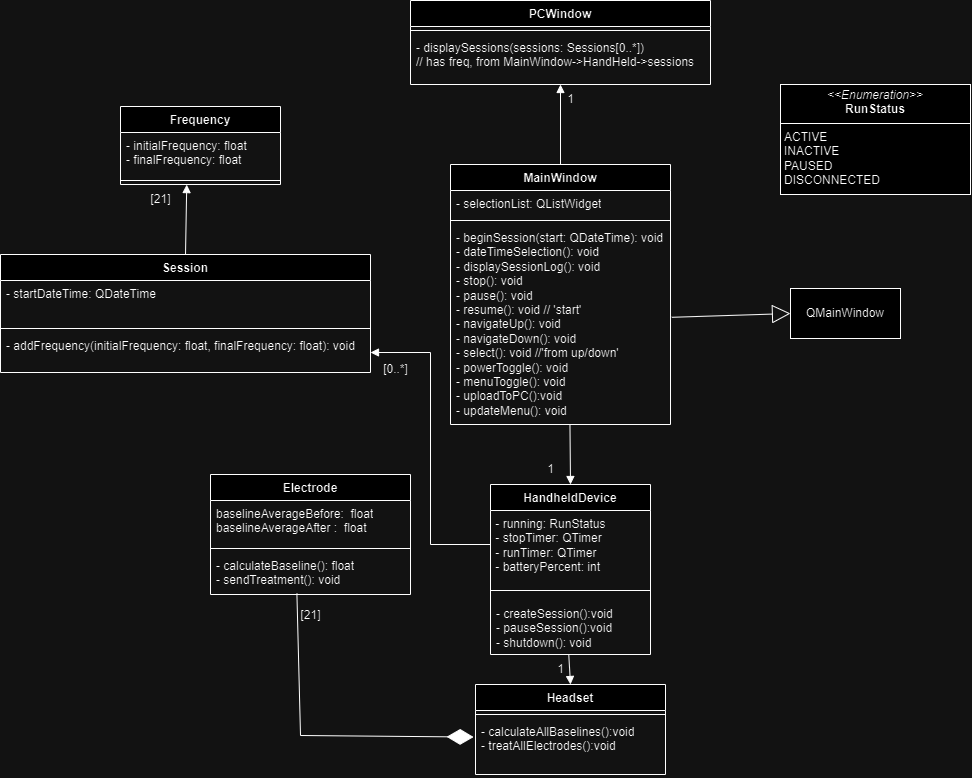

The diagram above was exported from draw.io. Its source (the exported page's mxGraphModel, read from the mxfile embedded in the PNG):
<mxGraphModel dx="2710" dy="1920" grid="1" gridSize="10" guides="1" tooltips="1" connect="1" arrows="1" fold="1" page="1" pageScale="1" pageWidth="850" pageHeight="1100" math="0" shadow="0">
  <root>
    <mxCell id="0" />
    <mxCell id="1" parent="0" />
    <mxCell id="oKFlmUYxz20STo6rYCpD-1" value="MainWindow" style="swimlane;fontStyle=1;align=center;verticalAlign=top;childLayout=stackLayout;horizontal=1;startSize=26;horizontalStack=0;resizeParent=1;resizeParentMax=0;resizeLast=0;collapsible=1;marginBottom=0;whiteSpace=wrap;html=1;" vertex="1" parent="1">
      <mxGeometry x="290" y="30" width="220" height="260" as="geometry" />
    </mxCell>
    <mxCell id="oKFlmUYxz20STo6rYCpD-2" value="- selectionList: QListWidget" style="text;strokeColor=none;fillColor=none;align=left;verticalAlign=top;spacingLeft=4;spacingRight=4;overflow=hidden;rotatable=0;points=[[0,0.5],[1,0.5]];portConstraint=eastwest;whiteSpace=wrap;html=1;" vertex="1" parent="oKFlmUYxz20STo6rYCpD-1">
      <mxGeometry y="26" width="220" height="26" as="geometry" />
    </mxCell>
    <mxCell id="oKFlmUYxz20STo6rYCpD-3" value="" style="line;strokeWidth=1;fillColor=none;align=left;verticalAlign=middle;spacingTop=-1;spacingLeft=3;spacingRight=3;rotatable=0;labelPosition=right;points=[];portConstraint=eastwest;strokeColor=inherit;" vertex="1" parent="oKFlmUYxz20STo6rYCpD-1">
      <mxGeometry y="52" width="220" height="8" as="geometry" />
    </mxCell>
    <mxCell id="oKFlmUYxz20STo6rYCpD-4" value="&lt;div&gt;&lt;div&gt;- beginSession(start: QDateTime): void&lt;/div&gt;&lt;div&gt;- dateTimeSelection(): void&lt;/div&gt;&lt;div&gt;- displaySessionLog(): void&lt;/div&gt;&lt;div&gt;- stop(): void&lt;/div&gt;&lt;/div&gt;&lt;div&gt;&lt;div&gt;&lt;span style=&quot;background-color: initial;&quot;&gt;- pause(): void&lt;/span&gt;&lt;/div&gt;&lt;/div&gt;- resume(): void // 'start'&lt;div&gt;&lt;span style=&quot;background-color: initial;&quot;&gt;- navigateUp(): void&lt;/span&gt;&lt;br&gt;&lt;/div&gt;&lt;div&gt;- navigateDown(): void&lt;/div&gt;&lt;div&gt;- select(): void //'from up/down'&lt;/div&gt;&lt;div&gt;- powerToggle(): void&lt;/div&gt;&lt;div&gt;- menuToggle(): void&lt;/div&gt;&lt;div&gt;- uploadToPC():void&lt;/div&gt;&lt;div&gt;- updateMenu(): void&lt;/div&gt;&lt;div&gt;&lt;br&gt;&lt;/div&gt;" style="text;strokeColor=none;fillColor=none;align=left;verticalAlign=top;spacingLeft=4;spacingRight=4;overflow=hidden;rotatable=0;points=[[0,0.5],[1,0.5]];portConstraint=eastwest;whiteSpace=wrap;html=1;" vertex="1" parent="oKFlmUYxz20STo6rYCpD-1">
      <mxGeometry y="60" width="220" height="200" as="geometry" />
    </mxCell>
    <mxCell id="oKFlmUYxz20STo6rYCpD-5" value="Headset" style="swimlane;fontStyle=1;align=center;verticalAlign=top;childLayout=stackLayout;horizontal=1;startSize=26;horizontalStack=0;resizeParent=1;resizeParentMax=0;resizeLast=0;collapsible=1;marginBottom=0;whiteSpace=wrap;html=1;" vertex="1" parent="1">
      <mxGeometry x="315" y="550" width="190" height="90" as="geometry" />
    </mxCell>
    <mxCell id="oKFlmUYxz20STo6rYCpD-7" value="" style="line;strokeWidth=1;fillColor=none;align=left;verticalAlign=middle;spacingTop=-1;spacingLeft=3;spacingRight=3;rotatable=0;labelPosition=right;points=[];portConstraint=eastwest;strokeColor=inherit;" vertex="1" parent="oKFlmUYxz20STo6rYCpD-5">
      <mxGeometry y="26" width="190" height="8" as="geometry" />
    </mxCell>
    <mxCell id="oKFlmUYxz20STo6rYCpD-8" value="&lt;div&gt;- calculateAllBaselines():void&lt;/div&gt;&lt;div&gt;- treatAllElectrodes():void&lt;/div&gt;" style="text;strokeColor=none;fillColor=none;align=left;verticalAlign=top;spacingLeft=4;spacingRight=4;overflow=hidden;rotatable=0;points=[[0,0.5],[1,0.5]];portConstraint=eastwest;whiteSpace=wrap;html=1;" vertex="1" parent="oKFlmUYxz20STo6rYCpD-5">
      <mxGeometry y="34" width="190" height="56" as="geometry" />
    </mxCell>
    <mxCell id="oKFlmUYxz20STo6rYCpD-9" value="Electrode" style="swimlane;fontStyle=1;align=center;verticalAlign=top;childLayout=stackLayout;horizontal=1;startSize=26;horizontalStack=0;resizeParent=1;resizeParentMax=0;resizeLast=0;collapsible=1;marginBottom=0;whiteSpace=wrap;html=1;" vertex="1" parent="1">
      <mxGeometry x="50" y="340" width="200" height="120" as="geometry" />
    </mxCell>
    <mxCell id="oKFlmUYxz20STo6rYCpD-10" value="baselineAverageBefore:&amp;nbsp; float&lt;br&gt;&lt;div&gt;baselineAverageAfter :&amp;nbsp; float&lt;br&gt;&lt;/div&gt;" style="text;strokeColor=none;fillColor=none;align=left;verticalAlign=top;spacingLeft=4;spacingRight=4;overflow=hidden;rotatable=0;points=[[0,0.5],[1,0.5]];portConstraint=eastwest;whiteSpace=wrap;html=1;" vertex="1" parent="oKFlmUYxz20STo6rYCpD-9">
      <mxGeometry y="26" width="200" height="44" as="geometry" />
    </mxCell>
    <mxCell id="oKFlmUYxz20STo6rYCpD-11" value="" style="line;strokeWidth=1;fillColor=none;align=left;verticalAlign=middle;spacingTop=-1;spacingLeft=3;spacingRight=3;rotatable=0;labelPosition=right;points=[];portConstraint=eastwest;strokeColor=inherit;" vertex="1" parent="oKFlmUYxz20STo6rYCpD-9">
      <mxGeometry y="70" width="200" height="8" as="geometry" />
    </mxCell>
    <mxCell id="oKFlmUYxz20STo6rYCpD-12" value="- calculateBaseline(): float&lt;div&gt;- sendTreatment(): void&lt;/div&gt;" style="text;strokeColor=none;fillColor=none;align=left;verticalAlign=top;spacingLeft=4;spacingRight=4;overflow=hidden;rotatable=0;points=[[0,0.5],[1,0.5]];portConstraint=eastwest;whiteSpace=wrap;html=1;" vertex="1" parent="oKFlmUYxz20STo6rYCpD-9">
      <mxGeometry y="78" width="200" height="42" as="geometry" />
    </mxCell>
    <mxCell id="oKFlmUYxz20STo6rYCpD-18" value="HandheldDevice" style="swimlane;fontStyle=1;align=center;verticalAlign=top;childLayout=stackLayout;horizontal=1;startSize=26;horizontalStack=0;resizeParent=1;resizeParentMax=0;resizeLast=0;collapsible=1;marginBottom=0;whiteSpace=wrap;html=1;" vertex="1" parent="1">
      <mxGeometry x="330" y="350" width="160" height="170" as="geometry" />
    </mxCell>
    <mxCell id="oKFlmUYxz20STo6rYCpD-75" value="&amp;nbsp;- running: RunStatus&lt;div&gt;&amp;nbsp;- stopTimer: QTimer&lt;/div&gt;&lt;div&gt;&amp;nbsp;- runTimer: QTimer&lt;/div&gt;&lt;div&gt;&amp;nbsp;- batteryPercent: int&lt;/div&gt;" style="text;html=1;align=left;verticalAlign=middle;resizable=0;points=[];autosize=1;strokeColor=none;fillColor=none;" vertex="1" parent="oKFlmUYxz20STo6rYCpD-18">
      <mxGeometry y="26" width="160" height="70" as="geometry" />
    </mxCell>
    <mxCell id="oKFlmUYxz20STo6rYCpD-20" value="" style="line;strokeWidth=1;fillColor=none;align=left;verticalAlign=middle;spacingTop=-1;spacingLeft=3;spacingRight=3;rotatable=0;labelPosition=right;points=[];portConstraint=eastwest;strokeColor=inherit;" vertex="1" parent="oKFlmUYxz20STo6rYCpD-18">
      <mxGeometry y="96" width="160" height="20" as="geometry" />
    </mxCell>
    <mxCell id="oKFlmUYxz20STo6rYCpD-21" value="- createSession():void&lt;div&gt;- pauseSession():void&lt;div&gt;- shutdown(): void&lt;/div&gt;&lt;/div&gt;" style="text;strokeColor=none;fillColor=none;align=left;verticalAlign=top;spacingLeft=4;spacingRight=4;overflow=hidden;rotatable=0;points=[[0,0.5],[1,0.5]];portConstraint=eastwest;whiteSpace=wrap;html=1;" vertex="1" parent="oKFlmUYxz20STo6rYCpD-18">
      <mxGeometry y="116" width="160" height="54" as="geometry" />
    </mxCell>
    <mxCell id="oKFlmUYxz20STo6rYCpD-22" value="Session" style="swimlane;fontStyle=1;align=center;verticalAlign=top;childLayout=stackLayout;horizontal=1;startSize=26;horizontalStack=0;resizeParent=1;resizeParentMax=0;resizeLast=0;collapsible=1;marginBottom=0;whiteSpace=wrap;html=1;" vertex="1" parent="1">
      <mxGeometry x="-160" y="120" width="370" height="118" as="geometry" />
    </mxCell>
    <mxCell id="oKFlmUYxz20STo6rYCpD-23" value="- startDateTime: QDateTime" style="text;strokeColor=none;fillColor=none;align=left;verticalAlign=top;spacingLeft=4;spacingRight=4;overflow=hidden;rotatable=0;points=[[0,0.5],[1,0.5]];portConstraint=eastwest;whiteSpace=wrap;html=1;" vertex="1" parent="oKFlmUYxz20STo6rYCpD-22">
      <mxGeometry y="26" width="370" height="44" as="geometry" />
    </mxCell>
    <mxCell id="oKFlmUYxz20STo6rYCpD-24" value="" style="line;strokeWidth=1;fillColor=none;align=left;verticalAlign=middle;spacingTop=-1;spacingLeft=3;spacingRight=3;rotatable=0;labelPosition=right;points=[];portConstraint=eastwest;strokeColor=inherit;" vertex="1" parent="oKFlmUYxz20STo6rYCpD-22">
      <mxGeometry y="70" width="370" height="8" as="geometry" />
    </mxCell>
    <mxCell id="oKFlmUYxz20STo6rYCpD-25" value="- addFrequency(initialFrequency: float, finalFrequency: float): void" style="text;strokeColor=none;fillColor=none;align=left;verticalAlign=top;spacingLeft=4;spacingRight=4;overflow=hidden;rotatable=0;points=[[0,0.5],[1,0.5]];portConstraint=eastwest;whiteSpace=wrap;html=1;" vertex="1" parent="oKFlmUYxz20STo6rYCpD-22">
      <mxGeometry y="78" width="370" height="40" as="geometry" />
    </mxCell>
    <mxCell id="oKFlmUYxz20STo6rYCpD-26" value="PCWindow" style="swimlane;fontStyle=1;align=center;verticalAlign=top;childLayout=stackLayout;horizontal=1;startSize=26;horizontalStack=0;resizeParent=1;resizeParentMax=0;resizeLast=0;collapsible=1;marginBottom=0;whiteSpace=wrap;html=1;" vertex="1" parent="1">
      <mxGeometry x="250" y="-134" width="300" height="84" as="geometry" />
    </mxCell>
    <mxCell id="oKFlmUYxz20STo6rYCpD-28" value="" style="line;strokeWidth=1;fillColor=none;align=left;verticalAlign=middle;spacingTop=-1;spacingLeft=3;spacingRight=3;rotatable=0;labelPosition=right;points=[];portConstraint=eastwest;strokeColor=inherit;" vertex="1" parent="oKFlmUYxz20STo6rYCpD-26">
      <mxGeometry y="26" width="300" height="8" as="geometry" />
    </mxCell>
    <mxCell id="oKFlmUYxz20STo6rYCpD-29" value="- displaySessions(sessions: Sessions[0..*])&amp;nbsp;&lt;div&gt;// has freq, from MainWindow-&amp;gt;HandHeld-&amp;gt;sessions&lt;/div&gt;" style="text;strokeColor=none;fillColor=none;align=left;verticalAlign=top;spacingLeft=4;spacingRight=4;overflow=hidden;rotatable=0;points=[[0,0.5],[1,0.5]];portConstraint=eastwest;whiteSpace=wrap;html=1;" vertex="1" parent="oKFlmUYxz20STo6rYCpD-26">
      <mxGeometry y="34" width="300" height="50" as="geometry" />
    </mxCell>
    <mxCell id="oKFlmUYxz20STo6rYCpD-30" value="QMainWindow" style="html=1;whiteSpace=wrap;" vertex="1" parent="1">
      <mxGeometry x="630" y="154" width="110" height="50" as="geometry" />
    </mxCell>
    <mxCell id="oKFlmUYxz20STo6rYCpD-32" value="" style="endArrow=block;endSize=16;endFill=0;html=1;rounded=0;exitX=1.006;exitY=0.464;exitDx=0;exitDy=0;entryX=0;entryY=0.5;entryDx=0;entryDy=0;exitPerimeter=0;" edge="1" parent="1" source="oKFlmUYxz20STo6rYCpD-4" target="oKFlmUYxz20STo6rYCpD-30">
      <mxGeometry width="160" relative="1" as="geometry">
        <mxPoint x="490" y="266" as="sourcePoint" />
        <mxPoint x="650" y="266" as="targetPoint" />
      </mxGeometry>
    </mxCell>
    <mxCell id="oKFlmUYxz20STo6rYCpD-37" value="" style="html=1;verticalAlign=bottom;endArrow=block;curved=0;rounded=0;exitX=0.543;exitY=1;exitDx=0;exitDy=0;exitPerimeter=0;entryX=0.5;entryY=0;entryDx=0;entryDy=0;" edge="1" parent="1" source="oKFlmUYxz20STo6rYCpD-4" target="oKFlmUYxz20STo6rYCpD-18">
      <mxGeometry width="80" relative="1" as="geometry">
        <mxPoint x="370" y="310" as="sourcePoint" />
        <mxPoint x="450" y="310" as="targetPoint" />
      </mxGeometry>
    </mxCell>
    <mxCell id="oKFlmUYxz20STo6rYCpD-38" value="1" style="text;html=1;align=center;verticalAlign=middle;resizable=0;points=[];autosize=1;strokeColor=none;fillColor=none;" vertex="1" parent="1">
      <mxGeometry x="375" y="320" width="30" height="30" as="geometry" />
    </mxCell>
    <mxCell id="oKFlmUYxz20STo6rYCpD-41" value="" style="html=1;verticalAlign=bottom;endArrow=block;curved=0;rounded=0;exitX=0.489;exitY=0.996;exitDx=0;exitDy=0;exitPerimeter=0;entryX=0.5;entryY=0;entryDx=0;entryDy=0;" edge="1" parent="1" source="oKFlmUYxz20STo6rYCpD-21" target="oKFlmUYxz20STo6rYCpD-5">
      <mxGeometry width="80" relative="1" as="geometry">
        <mxPoint x="434" y="490" as="sourcePoint" />
        <mxPoint x="435" y="589" as="targetPoint" />
      </mxGeometry>
    </mxCell>
    <mxCell id="oKFlmUYxz20STo6rYCpD-42" value="1" style="text;html=1;align=center;verticalAlign=middle;resizable=0;points=[];autosize=1;strokeColor=none;fillColor=none;" vertex="1" parent="1">
      <mxGeometry x="385" y="520" width="30" height="30" as="geometry" />
    </mxCell>
    <mxCell id="oKFlmUYxz20STo6rYCpD-44" value="" style="endArrow=diamondThin;endFill=1;endSize=24;html=1;rounded=0;exitX=0.432;exitY=0.978;exitDx=0;exitDy=0;exitPerimeter=0;entryX=-0.01;entryY=0.331;entryDx=0;entryDy=0;entryPerimeter=0;" edge="1" parent="1" source="oKFlmUYxz20STo6rYCpD-12" target="oKFlmUYxz20STo6rYCpD-8">
      <mxGeometry width="160" relative="1" as="geometry">
        <mxPoint x="110" y="600" as="sourcePoint" />
        <mxPoint x="310" y="600" as="targetPoint" />
        <Array as="points">
          <mxPoint x="140" y="601" />
        </Array>
      </mxGeometry>
    </mxCell>
    <mxCell id="oKFlmUYxz20STo6rYCpD-45" value="[21]" style="text;html=1;align=center;verticalAlign=middle;resizable=0;points=[];autosize=1;strokeColor=none;fillColor=none;" vertex="1" parent="1">
      <mxGeometry x="130" y="466" width="40" height="30" as="geometry" />
    </mxCell>
    <mxCell id="oKFlmUYxz20STo6rYCpD-50" value="" style="html=1;verticalAlign=bottom;endArrow=block;curved=0;rounded=0;entryX=1;entryY=0.5;entryDx=0;entryDy=0;" edge="1" parent="1" target="oKFlmUYxz20STo6rYCpD-25">
      <mxGeometry width="80" relative="1" as="geometry">
        <mxPoint x="330" y="410" as="sourcePoint" />
        <mxPoint x="200" y="220" as="targetPoint" />
        <Array as="points">
          <mxPoint x="270" y="410" />
          <mxPoint x="270" y="218" />
        </Array>
      </mxGeometry>
    </mxCell>
    <mxCell id="oKFlmUYxz20STo6rYCpD-52" value="[0..*]" style="text;html=1;align=center;verticalAlign=middle;resizable=0;points=[];autosize=1;strokeColor=none;fillColor=none;" vertex="1" parent="1">
      <mxGeometry x="210" y="220" width="50" height="30" as="geometry" />
    </mxCell>
    <mxCell id="oKFlmUYxz20STo6rYCpD-60" value="" style="html=1;verticalAlign=bottom;endArrow=block;curved=0;rounded=0;exitX=0.5;exitY=0;exitDx=0;exitDy=0;entryX=0.5;entryY=1;entryDx=0;entryDy=0;" edge="1" parent="1" source="oKFlmUYxz20STo6rYCpD-1" target="oKFlmUYxz20STo6rYCpD-26">
      <mxGeometry width="80" relative="1" as="geometry">
        <mxPoint x="510" y="60" as="sourcePoint" />
        <mxPoint x="511" y="159" as="targetPoint" />
      </mxGeometry>
    </mxCell>
    <mxCell id="oKFlmUYxz20STo6rYCpD-61" value="1" style="text;html=1;align=center;verticalAlign=middle;resizable=0;points=[];autosize=1;strokeColor=none;fillColor=none;" vertex="1" parent="1">
      <mxGeometry x="395" y="-50" width="30" height="30" as="geometry" />
    </mxCell>
    <mxCell id="oKFlmUYxz20STo6rYCpD-64" value="Frequency" style="swimlane;fontStyle=1;align=center;verticalAlign=top;childLayout=stackLayout;horizontal=1;startSize=26;horizontalStack=0;resizeParent=1;resizeParentMax=0;resizeLast=0;collapsible=1;marginBottom=0;whiteSpace=wrap;html=1;" vertex="1" parent="1">
      <mxGeometry x="-40" y="-28" width="160" height="78" as="geometry" />
    </mxCell>
    <mxCell id="oKFlmUYxz20STo6rYCpD-65" value="- initialFrequency: float&lt;div&gt;- finalFrequency: float&lt;/div&gt;" style="text;strokeColor=none;fillColor=none;align=left;verticalAlign=top;spacingLeft=4;spacingRight=4;overflow=hidden;rotatable=0;points=[[0,0.5],[1,0.5]];portConstraint=eastwest;whiteSpace=wrap;html=1;" vertex="1" parent="oKFlmUYxz20STo6rYCpD-64">
      <mxGeometry y="26" width="160" height="44" as="geometry" />
    </mxCell>
    <mxCell id="oKFlmUYxz20STo6rYCpD-66" value="" style="line;strokeWidth=1;fillColor=none;align=left;verticalAlign=middle;spacingTop=-1;spacingLeft=3;spacingRight=3;rotatable=0;labelPosition=right;points=[];portConstraint=eastwest;strokeColor=inherit;" vertex="1" parent="oKFlmUYxz20STo6rYCpD-64">
      <mxGeometry y="70" width="160" height="8" as="geometry" />
    </mxCell>
    <mxCell id="oKFlmUYxz20STo6rYCpD-70" value="" style="html=1;verticalAlign=bottom;endArrow=block;curved=0;rounded=0;entryX=0.414;entryY=1.011;entryDx=0;entryDy=0;entryPerimeter=0;exitX=0.5;exitY=0;exitDx=0;exitDy=0;" edge="1" parent="1" source="oKFlmUYxz20STo6rYCpD-22" target="oKFlmUYxz20STo6rYCpD-66">
      <mxGeometry width="80" relative="1" as="geometry">
        <mxPoint x="230" y="212" as="sourcePoint" />
        <mxPoint x="129.76" y="-11.920000000000073" as="targetPoint" />
        <Array as="points" />
      </mxGeometry>
    </mxCell>
    <mxCell id="oKFlmUYxz20STo6rYCpD-71" value="[21]" style="text;html=1;align=center;verticalAlign=middle;resizable=0;points=[];autosize=1;strokeColor=none;fillColor=none;" vertex="1" parent="1">
      <mxGeometry x="-20" y="50" width="40" height="30" as="geometry" />
    </mxCell>
    <mxCell id="oKFlmUYxz20STo6rYCpD-76" value="&lt;p style=&quot;margin:0px;margin-top:4px;text-align:center;&quot;&gt;&lt;i&gt;&amp;lt;&amp;lt;Enumeration&amp;gt;&amp;gt;&lt;/i&gt;&lt;br&gt;&lt;b&gt;RunStatus&lt;/b&gt;&lt;/p&gt;&lt;hr size=&quot;1&quot; style=&quot;border-style:solid;&quot;&gt;&lt;p style=&quot;margin:0px;margin-left:4px;&quot;&gt;ACTIVE&lt;/p&gt;&lt;p style=&quot;margin:0px;margin-left:4px;&quot;&gt;INACTIVE&lt;br&gt;PAUSED&lt;/p&gt;&lt;p style=&quot;margin:0px;margin-left:4px;&quot;&gt;DISCONNECTED&lt;/p&gt;" style="verticalAlign=top;align=left;overflow=fill;html=1;whiteSpace=wrap;" vertex="1" parent="1">
      <mxGeometry x="620" y="-50" width="190" height="110" as="geometry" />
    </mxCell>
  </root>
</mxGraphModel>